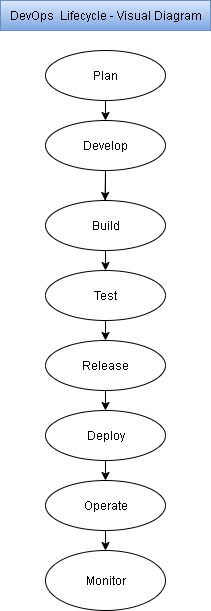

The diagram above was exported from draw.io. Its source (the exported page's mxGraphModel, read from the mxfile embedded in the PNG):
<mxGraphModel dx="1098" dy="593" grid="1" gridSize="10" guides="1" tooltips="1" connect="1" arrows="1" fold="1" page="1" pageScale="1" pageWidth="850" pageHeight="1100" math="0" shadow="0">
  <root>
    <mxCell id="0" />
    <mxCell id="1" parent="0" />
    <mxCell id="9fCWww4f9d3PhvMxLY1v-15" style="edgeStyle=orthogonalEdgeStyle;rounded=0;orthogonalLoop=1;jettySize=auto;html=1;exitX=0.5;exitY=1;exitDx=0;exitDy=0;entryX=0.5;entryY=0;entryDx=0;entryDy=0;" edge="1" parent="1" source="9fCWww4f9d3PhvMxLY1v-1" target="9fCWww4f9d3PhvMxLY1v-2">
      <mxGeometry relative="1" as="geometry" />
    </mxCell>
    <mxCell id="9fCWww4f9d3PhvMxLY1v-1" value="Plan" style="ellipse;whiteSpace=wrap;html=1;" vertex="1" parent="1">
      <mxGeometry x="360" y="50" width="120" height="50" as="geometry" />
    </mxCell>
    <mxCell id="9fCWww4f9d3PhvMxLY1v-9" value="" style="edgeStyle=orthogonalEdgeStyle;rounded=0;orthogonalLoop=1;jettySize=auto;html=1;" edge="1" parent="1" source="9fCWww4f9d3PhvMxLY1v-2" target="9fCWww4f9d3PhvMxLY1v-4">
      <mxGeometry relative="1" as="geometry" />
    </mxCell>
    <mxCell id="9fCWww4f9d3PhvMxLY1v-10" style="edgeStyle=orthogonalEdgeStyle;rounded=0;orthogonalLoop=1;jettySize=auto;html=1;exitX=0.5;exitY=1;exitDx=0;exitDy=0;" edge="1" parent="1" source="9fCWww4f9d3PhvMxLY1v-2">
      <mxGeometry relative="1" as="geometry">
        <mxPoint x="419.55555555555543" y="200.0000000000001" as="targetPoint" />
      </mxGeometry>
    </mxCell>
    <mxCell id="9fCWww4f9d3PhvMxLY1v-2" value="Develop" style="ellipse;whiteSpace=wrap;html=1;" vertex="1" parent="1">
      <mxGeometry x="360" y="120" width="120" height="50" as="geometry" />
    </mxCell>
    <mxCell id="9fCWww4f9d3PhvMxLY1v-3" value="Build" style="ellipse;whiteSpace=wrap;html=1;" vertex="1" parent="1">
      <mxGeometry x="360" y="200" width="120" height="50" as="geometry" />
    </mxCell>
    <mxCell id="9fCWww4f9d3PhvMxLY1v-11" style="edgeStyle=orthogonalEdgeStyle;rounded=0;orthogonalLoop=1;jettySize=auto;html=1;exitX=0.5;exitY=1;exitDx=0;exitDy=0;entryX=0.5;entryY=0;entryDx=0;entryDy=0;" edge="1" parent="1" source="9fCWww4f9d3PhvMxLY1v-4" target="9fCWww4f9d3PhvMxLY1v-5">
      <mxGeometry relative="1" as="geometry" />
    </mxCell>
    <mxCell id="9fCWww4f9d3PhvMxLY1v-4" value="Test" style="ellipse;whiteSpace=wrap;html=1;" vertex="1" parent="1">
      <mxGeometry x="360" y="270" width="120" height="50" as="geometry" />
    </mxCell>
    <mxCell id="9fCWww4f9d3PhvMxLY1v-12" style="edgeStyle=orthogonalEdgeStyle;rounded=0;orthogonalLoop=1;jettySize=auto;html=1;exitX=0.5;exitY=1;exitDx=0;exitDy=0;entryX=0.5;entryY=0;entryDx=0;entryDy=0;" edge="1" parent="1" source="9fCWww4f9d3PhvMxLY1v-5" target="9fCWww4f9d3PhvMxLY1v-6">
      <mxGeometry relative="1" as="geometry" />
    </mxCell>
    <mxCell id="9fCWww4f9d3PhvMxLY1v-5" value="Release" style="ellipse;whiteSpace=wrap;html=1;" vertex="1" parent="1">
      <mxGeometry x="360" y="340" width="120" height="50" as="geometry" />
    </mxCell>
    <mxCell id="9fCWww4f9d3PhvMxLY1v-13" style="edgeStyle=orthogonalEdgeStyle;rounded=0;orthogonalLoop=1;jettySize=auto;html=1;exitX=0.5;exitY=1;exitDx=0;exitDy=0;entryX=0.5;entryY=0;entryDx=0;entryDy=0;" edge="1" parent="1" source="9fCWww4f9d3PhvMxLY1v-6" target="9fCWww4f9d3PhvMxLY1v-7">
      <mxGeometry relative="1" as="geometry" />
    </mxCell>
    <mxCell id="9fCWww4f9d3PhvMxLY1v-6" value="Deploy" style="ellipse;whiteSpace=wrap;html=1;" vertex="1" parent="1">
      <mxGeometry x="360" y="410" width="120" height="50" as="geometry" />
    </mxCell>
    <mxCell id="9fCWww4f9d3PhvMxLY1v-14" style="edgeStyle=orthogonalEdgeStyle;rounded=0;orthogonalLoop=1;jettySize=auto;html=1;exitX=0.5;exitY=1;exitDx=0;exitDy=0;entryX=0.5;entryY=0;entryDx=0;entryDy=0;" edge="1" parent="1" source="9fCWww4f9d3PhvMxLY1v-7" target="9fCWww4f9d3PhvMxLY1v-8">
      <mxGeometry relative="1" as="geometry" />
    </mxCell>
    <mxCell id="9fCWww4f9d3PhvMxLY1v-7" value="Operate" style="ellipse;whiteSpace=wrap;html=1;" vertex="1" parent="1">
      <mxGeometry x="360" y="480" width="120" height="50" as="geometry" />
    </mxCell>
    <mxCell id="9fCWww4f9d3PhvMxLY1v-8" value="Monitor" style="ellipse;whiteSpace=wrap;html=1;" vertex="1" parent="1">
      <mxGeometry x="360" y="550" width="120" height="60" as="geometry" />
    </mxCell>
    <mxCell id="9fCWww4f9d3PhvMxLY1v-16" value="DevOps&amp;nbsp; Lifecycle - Visual Diagram" style="text;html=1;align=center;verticalAlign=middle;resizable=0;points=[];autosize=1;fillColor=#dae8fc;strokeColor=#6c8ebf;gradientColor=#7ea6e0;" vertex="1" parent="1">
      <mxGeometry x="315" width="210" height="30" as="geometry" />
    </mxCell>
  </root>
</mxGraphModel>